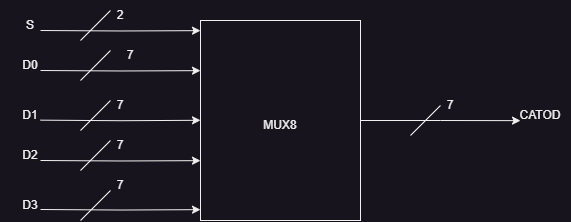

The diagram above was exported from draw.io. Its source (the exported page's mxGraphModel, read from the mxfile embedded in the PNG):
<mxGraphModel dx="989" dy="524" grid="1" gridSize="10" guides="1" tooltips="1" connect="1" arrows="1" fold="1" page="1" pageScale="1" pageWidth="850" pageHeight="1100" math="0" shadow="0">
  <root>
    <mxCell id="0" />
    <mxCell id="1" parent="0" />
    <mxCell id="EfB4kgATYnnncNqZEgoV-124" style="edgeStyle=orthogonalEdgeStyle;rounded=0;orthogonalLoop=1;jettySize=auto;html=1;exitX=1;exitY=0.5;exitDx=0;exitDy=0;" edge="1" parent="1" source="EfB4kgATYnnncNqZEgoV-120">
      <mxGeometry relative="1" as="geometry">
        <mxPoint x="599.9999999999998" y="460.1379310344828" as="targetPoint" />
      </mxGeometry>
    </mxCell>
    <mxCell id="EfB4kgATYnnncNqZEgoV-120" value="" style="rounded=0;whiteSpace=wrap;html=1;" vertex="1" parent="1">
      <mxGeometry x="280" y="360" width="160" height="200" as="geometry" />
    </mxCell>
    <mxCell id="EfB4kgATYnnncNqZEgoV-126" style="edgeStyle=orthogonalEdgeStyle;rounded=0;orthogonalLoop=1;jettySize=auto;html=1;exitX=1;exitY=0.5;exitDx=0;exitDy=0;" edge="1" parent="1">
      <mxGeometry relative="1" as="geometry">
        <mxPoint x="279.9999999999998" y="370.1379310344828" as="targetPoint" />
        <mxPoint x="120" y="370" as="sourcePoint" />
      </mxGeometry>
    </mxCell>
    <mxCell id="EfB4kgATYnnncNqZEgoV-127" style="edgeStyle=orthogonalEdgeStyle;rounded=0;orthogonalLoop=1;jettySize=auto;html=1;exitX=1;exitY=0.5;exitDx=0;exitDy=0;" edge="1" parent="1">
      <mxGeometry relative="1" as="geometry">
        <mxPoint x="279.9999999999998" y="410.1379310344828" as="targetPoint" />
        <mxPoint x="120" y="410" as="sourcePoint" />
      </mxGeometry>
    </mxCell>
    <mxCell id="EfB4kgATYnnncNqZEgoV-128" style="edgeStyle=orthogonalEdgeStyle;rounded=0;orthogonalLoop=1;jettySize=auto;html=1;exitX=1;exitY=0.5;exitDx=0;exitDy=0;" edge="1" parent="1">
      <mxGeometry relative="1" as="geometry">
        <mxPoint x="279.9999999999998" y="459.7979310344828" as="targetPoint" />
        <mxPoint x="120" y="459.66" as="sourcePoint" />
      </mxGeometry>
    </mxCell>
    <mxCell id="EfB4kgATYnnncNqZEgoV-129" style="edgeStyle=orthogonalEdgeStyle;rounded=0;orthogonalLoop=1;jettySize=auto;html=1;exitX=1;exitY=0.5;exitDx=0;exitDy=0;" edge="1" parent="1">
      <mxGeometry relative="1" as="geometry">
        <mxPoint x="279.9999999999998" y="500.1379310344828" as="targetPoint" />
        <mxPoint x="120" y="500" as="sourcePoint" />
      </mxGeometry>
    </mxCell>
    <mxCell id="EfB4kgATYnnncNqZEgoV-130" style="edgeStyle=orthogonalEdgeStyle;rounded=0;orthogonalLoop=1;jettySize=auto;html=1;exitX=1;exitY=0.5;exitDx=0;exitDy=0;" edge="1" parent="1">
      <mxGeometry relative="1" as="geometry">
        <mxPoint x="279.9999999999998" y="549.1379310344828" as="targetPoint" />
        <mxPoint x="120" y="549" as="sourcePoint" />
      </mxGeometry>
    </mxCell>
    <mxCell id="EfB4kgATYnnncNqZEgoV-132" value="S" style="text;html=1;strokeColor=none;fillColor=none;align=center;verticalAlign=middle;whiteSpace=wrap;rounded=0;" vertex="1" parent="1">
      <mxGeometry x="80" y="350" width="60" height="30" as="geometry" />
    </mxCell>
    <mxCell id="EfB4kgATYnnncNqZEgoV-133" value="D0" style="text;html=1;strokeColor=none;fillColor=none;align=center;verticalAlign=middle;whiteSpace=wrap;rounded=0;" vertex="1" parent="1">
      <mxGeometry x="80" y="390" width="60" height="30" as="geometry" />
    </mxCell>
    <mxCell id="EfB4kgATYnnncNqZEgoV-134" value="D1" style="text;html=1;strokeColor=none;fillColor=none;align=center;verticalAlign=middle;whiteSpace=wrap;rounded=0;" vertex="1" parent="1">
      <mxGeometry x="80" y="440" width="60" height="30" as="geometry" />
    </mxCell>
    <mxCell id="EfB4kgATYnnncNqZEgoV-135" value="D2" style="text;html=1;strokeColor=none;fillColor=none;align=center;verticalAlign=middle;whiteSpace=wrap;rounded=0;" vertex="1" parent="1">
      <mxGeometry x="80" y="480" width="60" height="30" as="geometry" />
    </mxCell>
    <mxCell id="EfB4kgATYnnncNqZEgoV-136" value="D3" style="text;html=1;strokeColor=none;fillColor=none;align=center;verticalAlign=middle;whiteSpace=wrap;rounded=0;" vertex="1" parent="1">
      <mxGeometry x="80" y="530" width="60" height="30" as="geometry" />
    </mxCell>
    <mxCell id="EfB4kgATYnnncNqZEgoV-137" value="CATOD" style="text;html=1;strokeColor=none;fillColor=none;align=center;verticalAlign=middle;whiteSpace=wrap;rounded=0;" vertex="1" parent="1">
      <mxGeometry x="590" y="440" width="60" height="30" as="geometry" />
    </mxCell>
    <mxCell id="EfB4kgATYnnncNqZEgoV-138" value="" style="endArrow=none;html=1;rounded=0;" edge="1" parent="1">
      <mxGeometry width="50" height="50" relative="1" as="geometry">
        <mxPoint x="160" y="380" as="sourcePoint" />
        <mxPoint x="190" y="350" as="targetPoint" />
      </mxGeometry>
    </mxCell>
    <mxCell id="EfB4kgATYnnncNqZEgoV-139" value="" style="endArrow=none;html=1;rounded=0;" edge="1" parent="1">
      <mxGeometry width="50" height="50" relative="1" as="geometry">
        <mxPoint x="160" y="420" as="sourcePoint" />
        <mxPoint x="190" y="390" as="targetPoint" />
      </mxGeometry>
    </mxCell>
    <mxCell id="EfB4kgATYnnncNqZEgoV-140" value="" style="endArrow=none;html=1;rounded=0;" edge="1" parent="1">
      <mxGeometry width="50" height="50" relative="1" as="geometry">
        <mxPoint x="160" y="470" as="sourcePoint" />
        <mxPoint x="190" y="440" as="targetPoint" />
      </mxGeometry>
    </mxCell>
    <mxCell id="EfB4kgATYnnncNqZEgoV-141" value="" style="endArrow=none;html=1;rounded=0;" edge="1" parent="1">
      <mxGeometry width="50" height="50" relative="1" as="geometry">
        <mxPoint x="160" y="510" as="sourcePoint" />
        <mxPoint x="190" y="480" as="targetPoint" />
      </mxGeometry>
    </mxCell>
    <mxCell id="EfB4kgATYnnncNqZEgoV-142" value="" style="endArrow=none;html=1;rounded=0;" edge="1" parent="1">
      <mxGeometry width="50" height="50" relative="1" as="geometry">
        <mxPoint x="160" y="560" as="sourcePoint" />
        <mxPoint x="190" y="530" as="targetPoint" />
      </mxGeometry>
    </mxCell>
    <mxCell id="EfB4kgATYnnncNqZEgoV-143" value="2" style="text;html=1;strokeColor=none;fillColor=none;align=center;verticalAlign=middle;whiteSpace=wrap;rounded=0;" vertex="1" parent="1">
      <mxGeometry x="170" y="340" width="60" height="30" as="geometry" />
    </mxCell>
    <mxCell id="EfB4kgATYnnncNqZEgoV-144" value="7" style="text;html=1;strokeColor=none;fillColor=none;align=center;verticalAlign=middle;whiteSpace=wrap;rounded=0;" vertex="1" parent="1">
      <mxGeometry x="180" y="380" width="60" height="30" as="geometry" />
    </mxCell>
    <mxCell id="EfB4kgATYnnncNqZEgoV-147" value="7" style="text;html=1;strokeColor=none;fillColor=none;align=center;verticalAlign=middle;whiteSpace=wrap;rounded=0;" vertex="1" parent="1">
      <mxGeometry x="170" y="430" width="60" height="30" as="geometry" />
    </mxCell>
    <mxCell id="EfB4kgATYnnncNqZEgoV-148" value="7" style="text;html=1;strokeColor=none;fillColor=none;align=center;verticalAlign=middle;whiteSpace=wrap;rounded=0;" vertex="1" parent="1">
      <mxGeometry x="170" y="470" width="60" height="30" as="geometry" />
    </mxCell>
    <mxCell id="EfB4kgATYnnncNqZEgoV-149" value="7" style="text;html=1;strokeColor=none;fillColor=none;align=center;verticalAlign=middle;whiteSpace=wrap;rounded=0;" vertex="1" parent="1">
      <mxGeometry x="170" y="510" width="60" height="30" as="geometry" />
    </mxCell>
    <mxCell id="EfB4kgATYnnncNqZEgoV-150" value="" style="endArrow=none;html=1;rounded=0;" edge="1" parent="1">
      <mxGeometry width="50" height="50" relative="1" as="geometry">
        <mxPoint x="490" y="475" as="sourcePoint" />
        <mxPoint x="520" y="445" as="targetPoint" />
      </mxGeometry>
    </mxCell>
    <mxCell id="EfB4kgATYnnncNqZEgoV-152" value="7" style="text;html=1;strokeColor=none;fillColor=none;align=center;verticalAlign=middle;whiteSpace=wrap;rounded=0;" vertex="1" parent="1">
      <mxGeometry x="500" y="430" width="60" height="30" as="geometry" />
    </mxCell>
    <mxCell id="EfB4kgATYnnncNqZEgoV-153" value="MUX8" style="text;html=1;strokeColor=none;fillColor=none;align=center;verticalAlign=middle;whiteSpace=wrap;rounded=0;" vertex="1" parent="1">
      <mxGeometry x="330" y="450" width="60" height="30" as="geometry" />
    </mxCell>
  </root>
</mxGraphModel>